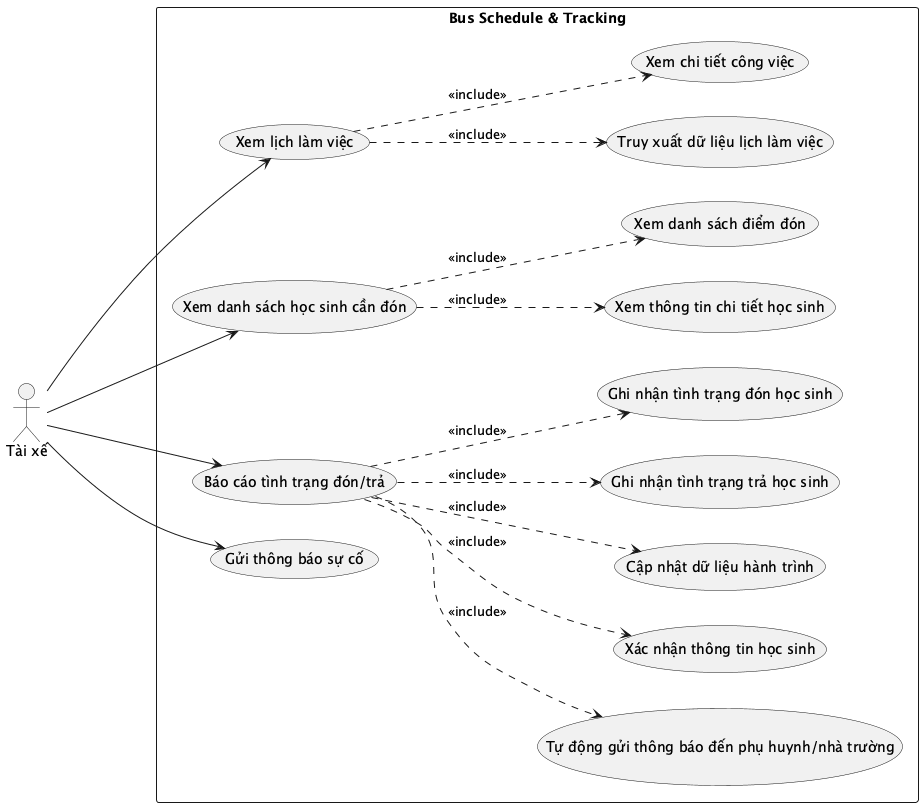

The diagram above was rendered by PlantUML. Its source (embedded in the PNG):
@startuml
left to right direction
actor "Tài xế" as tx

rectangle "Bus Schedule & Tracking" {
    usecase "Xem lịch làm việc" as UC6
    usecase "Xem danh sách học sinh cần đón" as UC7
    usecase "Báo cáo tình trạng đón/trả" as UC8
    usecase "Gửi thông báo sự cố" as UC9
    
    usecase "Xem danh sách điểm đón" as UC10
    usecase "Xem thông tin chi tiết học sinh" as UC11
    
    usecase "Tự động gửi thông báo đến phụ huynh/nhà trường" as UC12
    usecase "Xác nhận thông tin học sinh" as UC13
    usecase "Cập nhật dữ liệu hành trình" as UC14
    usecase "Ghi nhận tình trạng trả học sinh" as UC15
    usecase "Ghi nhận tình trạng đón học sinh" as UC16

    usecase "Xem chi tiết công việc" as UC17
    usecase "Truy xuất dữ liệu lịch làm việc" as UC18
    
    UC7 ..> UC10 : <<include>>
    UC7 ..> UC11 : <<include>>

    UC8 ..> UC12 : <<include>>
    UC8 ..> UC13 : <<include>>
    UC8 ..> UC14 : <<include>>
    UC8 ..> UC15 : <<include>>
    UC8 ..> UC16 : <<include>>

    UC6 ..> UC17 : <<include>>
    UC6 ..> UC18 : <<include>>
}

tx ---> UC6
tx ---> UC7
tx ---> UC8
tx ---> UC9
@enduml